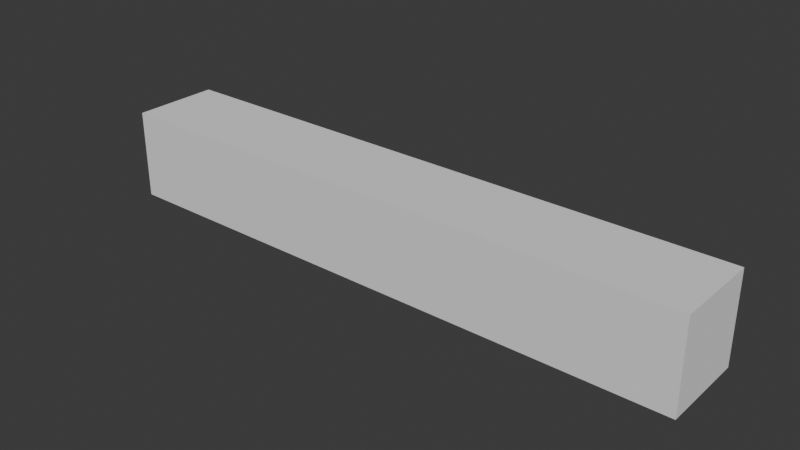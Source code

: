 # Source: bench.blend  (saved by Blender 5.0.118; exported with 4.5.12 LTS)
import bpy
from mathutils import Matrix  # noqa: F401  (used for matrix-valued properties, if any)

bpy.ops.wm.read_factory_settings(use_empty=True)
scene = bpy.context.scene
scene.name = 'Scene'

# ---- collections
col_collection = bpy.data.collections.new('Collection'); scene.collection.children.link(col_collection)

# ---- images (referenced by path relative to the original .blend; pixels are not part of the script)
import os
ASSET_DIR = os.environ.get("B2B_ASSET_DIR", "")  # directory of the original .blend (textures are referenced by path, not embedded)
HERE = os.path.dirname(os.path.abspath(__file__))  # packed textures are extracted next to this script under _unpacked/

def load_image(name, relpath, width, height, colorspace="sRGB"):
    """Load a texture the original file referenced (path relative to the .blend, or extracted next to this script)."""
    p = next((c for c in (os.path.join(HERE, relpath), os.path.join(ASSET_DIR, relpath)) if relpath and os.path.exists(c)), "")
    if p:
        img = bpy.data.images.load(p, check_existing=True)
        img.name = name
    else:  # same state as the original file: an image datablock whose file is absent (Cycles renders it pink)
        img = bpy.data.images.new(name, width, height)
        img.source = "FILE"
        img.filepath = "//" + (relpath or name)
    img.colorspace_settings.name = colorspace
    return img
img_untitled = load_image('Untitled', 'missing.png', 1024, 1024, 'sRGB')

# ---- materials (node trees are filled in below, after node groups)
mat_benchmaterial = bpy.data.materials.new('BenchMaterial')
mat_benchmaterial.alpha_threshold = 0.0
mat_benchmaterial.use_backface_culling_lightprobe_volume = False
mat_benchmaterial.roughness = 0.5
mat_benchmaterial.line_color = (0.0, 0.0, 0.0, 1.0)

# ---- material node trees
mat_benchmaterial.use_nodes = True; mat_benchmaterial.node_tree.nodes.clear()
_N = mat_benchmaterial.node_tree.nodes; _L = mat_benchmaterial.node_tree.links
n0 = _N.new('ShaderNodeOutputMaterial'); n0.name = 'Material Output'; n0.location = (200, 100)
n1 = _N.new('ShaderNodeBsdfPrincipled'); n1.name = 'Principled BSDF'; n1.location = (-200, 100)
n1.inputs[3].default_value = 1.45
n2 = _N.new('ShaderNodeTexImage'); n2.name = 'Image Texture'; n2.location = (-588, 108)
n2.image = img_untitled
_L.new(n1.outputs[0], n0.inputs[0])
_L.new(n2.outputs[0], n1.inputs[0])
n0.is_active_output = True

# ---- world
world_world = bpy.data.worlds.new('World'); scene.world = world_world
world_world.use_nodes = True; world_world.node_tree.nodes.clear()
_N = world_world.node_tree.nodes; _L = world_world.node_tree.links
n0 = _N.new('ShaderNodeOutputWorld'); n0.name = 'World Output'; n0.location = (200, 100)
n1 = _N.new('ShaderNodeBackground'); n1.name = 'Background'; n1.location = (-200, 100)
n1.inputs[0].default_value = (0.05088, 0.05088, 0.05088, 1.0)
_L.new(n1.outputs[0], n0.inputs[0])
n0.is_active_output = True
world_world.color = (0.05088, 0.05088, 0.05088)
world_world.sun_shadow_jitter_overblur = 0.0

# ---- meshes
me_cube_005 = bpy.data.meshes.new('Cube.005')
me_cube_005.from_pydata([(0.1111, 0.1211, 0.002358), (0.1173, 0.1202, -0.003829), (0.1173, 0.1139, 0.002315), (0.1111, 0.4294, 0.002358), (0.1113, 0.1202, 0.49), (0.1113, 0.4302, 0.49), (0.1175, 0.4373, 0.49), (0.1441, 0.4373, 0.49), (0.1503, 0.4302, 0.49), (0.1439, 0.4365, 0.002307), (0.1439, 0.4302, -0.003837), (0.1501, 0.4294, 0.002345), (0.1173, 0.4365, 0.002315), (0.1173, 0.4302, -0.003829), (0.1501, 0.1211, 0.002345), (0.1439, 0.1202, -0.003837), (0.1439, 0.1139, 0.002307), (0.1503, 0.1202, 0.49), (0.1441, 0.1131, 0.49), (0.1175, 0.1131, 0.49), (0.1112, 0.1596, 0.2557), (0.1112, 0.1596, 0.2304), (0.1112, 0.1602, 0.2431), (0.1174, 0.153, 0.2304), (0.1174, 0.153, 0.2557), (0.1174, 0.1536, 0.2431), (0.1112, 0.3892, 0.2557), (0.1112, 0.3892, 0.2304), (0.1112, 0.3886, 0.2431), (0.1174, 0.3958, 0.2557), (0.1174, 0.3958, 0.2304), (0.1174, 0.3952, 0.2431), (0.144, 0.3958, 0.2304), (0.144, 0.3958, 0.2557), (0.144, 0.3952, 0.2431), (0.1502, 0.3892, 0.2557), (0.1502, 0.3892, 0.2304), (0.1502, 0.3886, 0.2431), (0.1502, 0.1596, 0.2304), (0.1502, 0.1596, 0.2557), (0.1502, 0.1602, 0.2431), (0.144, 0.153, 0.2557), (0.144, 0.153, 0.2304), (0.144, 0.1536, 0.2431), (0.114, 0.2468, 0.2694), (0.114, 0.2406, 0.2756), (0.114, 0.2406, 0.3256), (0.114, 0.2468, 0.3318), (0.114, 0.2874, 0.2756), (0.114, 0.2812, 0.2694), (0.114, 0.2812, 0.3318), (0.114, 0.2874, 0.3256), (1.674, 0.2812, 0.2694), (1.674, 0.2874, 0.2756), (1.674, 0.2874, 0.3256), (1.674, 0.2812, 0.3318), (1.674, 0.2407, 0.2756), (1.674, 0.2469, 0.2694), (1.674, 0.2468, 0.3318), (1.674, 0.2406, 0.3256), (3.434, 0.2468, 0.2694), (3.434, 0.2406, 0.2756), (3.434, 0.2406, 0.3256), (3.434, 0.2468, 0.3318), (3.434, 0.2874, 0.2756), (3.434, 0.2812, 0.2694), (3.434, 0.2812, 0.3318), (3.434, 0.2874, 0.3256), (0.01105, 0.5177, 0.5303), (0.01105, 0.01026, 0.5303), (0.004869, 0.5239, 0.5241), (1.674, 0.5177, 0.5303), (1.674, 0.5239, 0.5241), (1.674, 0.01026, 0.5303), (3.536, 0.5177, 0.5303), (3.536, 0.01026, 0.5303), (3.543, 0.5239, 0.5241), (3.543, 0.004079, 0.5241), (3.543, 0.5239, 0.4897), (3.536, 0.5177, 0.4835), (3.543, 0.004079, 0.4897), (1.674, 0.5239, 0.4897), (1.674, 0.5177, 0.4835), (0.004869, 0.5239, 0.4897), (0.01105, 0.5177, 0.4835), (0.004869, 0.004079, 0.4897), (0.01105, 0.01026, 0.4835), (1.674, 0.004079, 0.4897), (0.004869, 0.004079, 0.5241), (1.674, 0.004079, 0.5241), (1.674, 0.01026, 0.4835), (3.536, 0.01026, 0.4835), (3.411, 0.1211, 0.002358), (3.417, 0.1202, -0.003829), (3.417, 0.1139, 0.002315), (3.411, 0.4294, 0.002358), (3.411, 0.1202, 0.49), (3.411, 0.4302, 0.49), (3.417, 0.4373, 0.49), (3.444, 0.4373, 0.49), (3.45, 0.4302, 0.49), (3.444, 0.4365, 0.002307), (3.444, 0.4302, -0.003837), (3.45, 0.4294, 0.002345), (3.417, 0.4365, 0.002315), (3.417, 0.4302, -0.003829), (3.45, 0.1211, 0.002345), (3.444, 0.1202, -0.003837), (3.444, 0.1139, 0.002307), (3.45, 0.1202, 0.49), (3.444, 0.1131, 0.49), (3.417, 0.1131, 0.49), (3.411, 0.1596, 0.2557), (3.411, 0.1596, 0.2304), (3.411, 0.1602, 0.2431), (3.417, 0.153, 0.2304), (3.417, 0.153, 0.2557), (3.417, 0.1536, 0.2431), (3.411, 0.3892, 0.2557), (3.411, 0.3892, 0.2304), (3.411, 0.3886, 0.2431), (3.417, 0.3958, 0.2557), (3.417, 0.3958, 0.2304), (3.417, 0.3952, 0.2431), (3.444, 0.3958, 0.2304), (3.444, 0.3958, 0.2557), (3.444, 0.3952, 0.2431), (3.45, 0.3892, 0.2557), (3.45, 0.3892, 0.2304), (3.45, 0.3886, 0.2431), (3.45, 0.1596, 0.2304), (3.45, 0.1596, 0.2557), (3.45, 0.1602, 0.2431), (3.444, 0.153, 0.2557), (3.444, 0.153, 0.2304), (3.444, 0.1536, 0.2431)], [], [(3, 13, 1, 0), (0, 1, 2), (7, 6, 5, 4, 19, 18, 17, 8), (9, 10, 13, 12), (10, 9, 11), (13, 3, 12), (13, 10, 15, 1), (14, 15, 10, 11), (15, 14, 16), (2, 1, 15, 16), (24, 20, 22, 25), (25, 22, 21, 23), (27, 21, 22, 28), (28, 22, 20, 26), (30, 27, 28, 31), (31, 28, 26, 29), (36, 32, 34, 37), (37, 34, 33, 35), (32, 30, 31, 34), (34, 31, 29, 33), (42, 38, 40, 43), (43, 40, 39, 41), (38, 36, 37, 40), (40, 37, 35, 39), (23, 42, 43, 25), (25, 43, 41, 24), (0, 21, 27, 3), (0, 2, 23, 21), (20, 24, 19, 4), (20, 4, 5, 26), (41, 18, 19, 24), (16, 42, 23, 2), (27, 30, 12, 3), (5, 6, 29, 26), (29, 6, 7, 33), (12, 30, 32, 9), (7, 8, 35, 33), (32, 36, 11, 9), (11, 36, 38, 14), (35, 8, 17, 39), (38, 42, 16, 14), (17, 18, 41, 39), (52, 49, 48, 53), (58, 47, 46, 59), (50, 55, 54, 51), (44, 57, 56, 45), (49, 52, 57, 44), (44, 45, 46, 47, 50, 51, 48, 49), (56, 59, 46, 45), (55, 50, 47, 58), (48, 51, 54, 53), (52, 53, 64, 65), (58, 59, 62, 63), (66, 67, 54, 55), (60, 61, 56, 57), (65, 60, 57, 52), (60, 65, 64, 67, 66, 63, 62, 61), (56, 61, 62, 59), (55, 58, 63, 66), (64, 53, 54, 67), (71, 68, 69, 73), (69, 68, 70, 88), (68, 71, 72, 70), (74, 76, 72, 71), (71, 73, 75, 74), (75, 77, 76, 74), (80, 78, 76, 77), (78, 81, 72, 76), (82, 81, 78, 79), (79, 78, 80, 91), (82, 84, 83, 81), (83, 70, 72, 81), (84, 86, 85, 83), (85, 88, 70, 83), (86, 90, 87, 85), (87, 89, 88, 85), (73, 69, 88, 89), (73, 89, 77, 75), (87, 80, 77, 89), (91, 80, 87, 90), (84, 82, 90, 86), (79, 91, 90, 82), (95, 105, 93, 92), (92, 93, 94), (99, 98, 97, 96, 111, 110, 109, 100), (101, 102, 105, 104), (102, 101, 103), (105, 95, 104), (105, 102, 107, 93), (106, 107, 102, 103), (107, 106, 108), (94, 93, 107, 108), (116, 112, 114, 117), (117, 114, 113, 115), (119, 113, 114, 120), (120, 114, 112, 118), (122, 119, 120, 123), (123, 120, 118, 121), (128, 124, 126, 129), (129, 126, 125, 127), (124, 122, 123, 126), (126, 123, 121, 125), (134, 130, 132, 135), (135, 132, 131, 133), (130, 128, 129, 132), (132, 129, 127, 131), (115, 134, 135, 117), (117, 135, 133, 116), (92, 113, 119, 95), (92, 94, 115, 113), (112, 116, 111, 96), (112, 96, 97, 118), (133, 110, 111, 116), (108, 134, 115, 94), (119, 122, 104, 95), (97, 98, 121, 118), (121, 98, 99, 125), (104, 122, 124, 101), (99, 100, 127, 125), (124, 128, 103, 101), (103, 128, 130, 106), (127, 100, 109, 131), (130, 134, 108, 106), (109, 110, 133, 131)])
me_cube_005.polygons.foreach_set('use_smooth', [True] * 124)
me_cube_005.polygons.foreach_set('material_index', [1, 1, 1, 1, 1, 1, 1, 1, 1, 1, 1, 1, 1, 1, 1, 1, 1, 1, 1, 1, 1, 1, 1, 1, 1, 1, 1, 1, 1, 1, 1, 1, 1, 1, 1, 1, 1, 1, 1, 1, 1, 1, 1, 1, 1, 1, 1, 1, 1, 1, 1, 1, 1, 1, 1, 1, 1, 1, 1, 1, 1, 1, 1, 1, 1, 1, 1, 1, 1, 1, 1, 1, 1, 1, 1, 1, 1, 1, 1, 1, 1, 1, 1, 1, 1, 1, 1, 1, 1, 1, 1, 1, 1, 1, 1, 1, 1, 1, 1, 1, 1, 1, 1, 1, 1, 1, 1, 1, 1, 1, 1, 1, 1, 1, 1, 1, 1, 1, 1, 1, 1, 1, 1, 1])
_k = set([(0, 1), (0, 2), (0, 3), (0, 21), (1, 2), (1, 13), (1, 15), (2, 16), (2, 23), (3, 12), (3, 13), (3, 27), (4, 5), (4, 19), (4, 20), (5, 6), (5, 26), (6, 7), (6, 29), (7, 8), (7, 33), (8, 17), (8, 35), (9, 10), (9, 11), (9, 12), (9, 32), (10, 11), (10, 13), (10, 15), (11, 14), (11, 36), (12, 13), (12, 30), (14, 15), (14, 16), (14, 38), (15, 16), (16, 42), (17, 18), (17, 39), (18, 19), (18, 41), (19, 24), (20, 22), (21, 22), (23, 25), (24, 25), (26, 28), (27, 28), (29, 31), (30, 31), (32, 34), (33, 34), (35, 37), (36, 37), (38, 40), (39, 40), (41, 43), (42, 43), (44, 45), (44, 49), (44, 57), (45, 46), (45, 56), (46, 47), (46, 59), (47, 50), (47, 58), (48, 49), (48, 51), (48, 53), (49, 52), (50, 51), (50, 55), (51, 54), (52, 53), (52, 57), (52, 65), (53, 54), (53, 64), (54, 55), (54, 67), (55, 58), (55, 66), (56, 57), (56, 59), (56, 61), (57, 60), (58, 59), (58, 63), (59, 62), (60, 61), (60, 65), (61, 62), (62, 63), (63, 66), (64, 65), (64, 67), (66, 67), (68, 69), (68, 70), (68, 71), (69, 73), (69, 88), (70, 72), (70, 83), (70, 88), (71, 72), (71, 73), (71, 74), (72, 76), (72, 81), (73, 75), (73, 89), (74, 75), (74, 76), (75, 77), (76, 77), (76, 78), (77, 80), (77, 89), (78, 79), (78, 80), (78, 81), (79, 82), (79, 91), (80, 87), (80, 91), (81, 82), (81, 83), (82, 84), (82, 90), (83, 84), (83, 85), (84, 86), (85, 86), (85, 87), (85, 88), (86, 90), (87, 89), (87, 90), (88, 89), (90, 91), (92, 93), (92, 94), (92, 95), (92, 113), (93, 94), (93, 105), (93, 107), (94, 108), (94, 115), (95, 104), (95, 105), (95, 119), (96, 97), (96, 111), (96, 112), (97, 98), (97, 118), (98, 99), (98, 121), (99, 100), (99, 125), (100, 109), (100, 127), (101, 102), (101, 103), (101, 104), (101, 124), (102, 103), (102, 105), (102, 107), (103, 106), (103, 128), (104, 105), (104, 122), (106, 107), (106, 108), (106, 130), (107, 108), (108, 134), (109, 110), (109, 131), (110, 111), (110, 133), (111, 116), (112, 114), (113, 114), (115, 117), (116, 117), (118, 120), (119, 120), (121, 123), (122, 123), (124, 126), (125, 126), (127, 129), (128, 129), (130, 132), (131, 132), (133, 135), (134, 135)])
me_cube_005.attributes.new('sharp_edge', 'BOOLEAN', 'EDGE').data.foreach_set('value', [ (min(e.vertices), max(e.vertices)) in _k for e in me_cube_005.edges])
_uv = me_cube_005.uv_layers.new(name='UVMap')
_uv.uv.foreach_set('vector', [0.8224, 0.1327, 0.8183, 0.1331, 0.8183, 0.002637, 0.8224, 0.003, 0.8224, 0.003, 0.8183, 0.002637, 0.8198, 3.039e-09, 0.8021, 0.7484, 0.7909, 0.7484, 0.7883, 0.7454, 0.7883, 0.615, 0.7909, 0.612, 0.8021, 0.612, 0.8047, 0.615, 0.8047, 0.7454, 0.8041, 0.4726, 0.8041, 0.4756, 0.7913, 0.4756, 0.7913, 0.4726, 0.5033, 0.4085, 0.5006, 0.406, 0.5036, 0.4044, 0.8183, 0.1331, 0.8224, 0.1327, 0.8198, 0.1357, 0.8183, 0.1331, 0.8071, 0.1331, 0.8071, 0.002637, 0.8183, 0.002637, 0.6334, 0.4044, 0.6337, 0.4085, 0.5033, 0.4085, 0.5036, 0.4044, 0.6337, 0.4085, 0.6334, 0.4044, 0.6364, 0.406, 0.7845, 0.9733, 0.7845, 0.9762, 0.7717, 0.9762, 0.7717, 0.9733, 0.7845, 0.8512, 0.7875, 0.8512, 0.7872, 0.8573, 0.7845, 0.8573, 0.7845, 0.8573, 0.7872, 0.8573, 0.7875, 0.8634, 0.7845, 0.8634, 0.618, 0.7301, 0.5136, 0.7301, 0.5143, 0.7246, 0.6173, 0.7246, 0.6173, 0.7246, 0.5143, 0.7246, 0.5136, 0.7192, 0.618, 0.7192, 0.7913, 0.3628, 0.7883, 0.3628, 0.7886, 0.3567, 0.7913, 0.3567, 0.7913, 0.3567, 0.7886, 0.3567, 0.7883, 0.3506, 0.7913, 0.3506, 0.8071, 0.3628, 0.8041, 0.3628, 0.8041, 0.3567, 0.8069, 0.3567, 0.8069, 0.3567, 0.8041, 0.3567, 0.8041, 0.3506, 0.8071, 0.3506, 0.8041, 0.3628, 0.7913, 0.3628, 0.7913, 0.3567, 0.8041, 0.3567, 0.8041, 0.3567, 0.7913, 0.3567, 0.7913, 0.3506, 0.8041, 0.3506, 0.7717, 0.8634, 0.7687, 0.8634, 0.7689, 0.8573, 0.7717, 0.8573, 0.7717, 0.8573, 0.7689, 0.8573, 0.7687, 0.8512, 0.7717, 0.8512, 0.6207, 0.3108, 0.5163, 0.3108, 0.517, 0.3056, 0.62, 0.3056, 0.62, 0.3056, 0.517, 0.3056, 0.5163, 0.3004, 0.6207, 0.3004, 0.7845, 0.8634, 0.7717, 0.8634, 0.7717, 0.8573, 0.7845, 0.8573, 0.7845, 0.8573, 0.7717, 0.8573, 0.7717, 0.8512, 0.7845, 0.8512, 0.501, 0.8282, 0.5136, 0.7301, 0.618, 0.7301, 0.6307, 0.8282, 0.7875, 0.9732, 0.7845, 0.9733, 0.7845, 0.8634, 0.7875, 0.8634, 0.7875, 0.8512, 0.7845, 0.8512, 0.7845, 0.7384, 0.7875, 0.7384, 0.5136, 0.7192, 0.5006, 0.6184, 0.6311, 0.6184, 0.618, 0.7192, 0.7717, 0.8512, 0.7717, 0.7384, 0.7845, 0.7384, 0.7845, 0.8512, 0.7717, 0.9733, 0.7717, 0.8634, 0.7845, 0.8634, 0.7845, 0.9733, 0.7883, 0.3628, 0.7913, 0.3628, 0.7913, 0.4726, 0.7883, 0.4726, 0.7883, 0.2378, 0.7913, 0.2378, 0.7913, 0.3506, 0.7883, 0.3506, 0.7913, 0.3506, 0.7913, 0.2378, 0.8041, 0.2378, 0.8041, 0.3506, 0.7913, 0.4726, 0.7913, 0.3628, 0.8041, 0.3628, 0.8041, 0.4726, 0.8041, 0.2378, 0.8071, 0.2378, 0.8071, 0.3506, 0.8041, 0.3506, 0.8041, 0.3628, 0.8071, 0.3628, 0.8071, 0.4726, 0.8041, 0.4726, 0.5036, 0.4044, 0.5163, 0.3108, 0.6207, 0.3108, 0.6334, 0.4044, 0.5163, 0.3004, 0.5033, 0.2043, 0.6337, 0.2043, 0.6207, 0.3004, 0.7687, 0.8634, 0.7717, 0.8634, 0.7717, 0.9733, 0.7687, 0.9732, 0.7687, 0.7384, 0.7717, 0.7384, 0.7717, 0.8512, 0.7687, 0.8512, 0.6634, 0.4474, 0.6634, 0.8949, 0.6604, 0.8949, 0.6604, 0.4474, 0.6634, 0.4474, 0.6634, -9.592e-09, 0.6664, -9.367e-09, 0.6664, 0.4474, 0.7266, 0.8949, 0.7266, 0.4474, 0.7296, 0.4474, 0.7296, 0.8949, 0.6935, -7.324e-09, 0.6935, 0.4474, 0.6906, 0.4474, 0.6905, -7.549e-09, 0.71, -6.073e-09, 0.71, 0.4474, 0.6935, 0.4474, 0.6935, -7.324e-09, 0.8101, 0.1657, 0.8071, 0.1628, 0.8071, 0.1387, 0.8101, 0.1357, 0.8267, 0.1357, 0.8296, 0.1387, 0.8296, 0.1628, 0.8267, 0.1657, 0.6905, 0.4474, 0.6664, 0.4474, 0.6664, -9.367e-09, 0.6905, -7.549e-09, 0.7266, 0.4474, 0.7266, 0.8949, 0.71, 0.8949, 0.71, 0.4474, 0.6604, 0.8949, 0.6364, 0.8949, 0.6364, 0.4474, 0.6604, 0.4474, 0.6634, 0.4474, 0.6604, 0.4474, 0.6604, -9.817e-09, 0.6634, -9.592e-09, 0.6634, 0.4474, 0.6664, 0.4474, 0.6664, 0.8949, 0.6634, 0.8949, 0.7266, -4.822e-09, 0.7296, -4.597e-09, 0.7296, 0.4474, 0.7266, 0.4474, 0.6935, 0.8949, 0.6905, 0.8949, 0.6906, 0.4474, 0.6935, 0.4474, 0.71, 0.8949, 0.6935, 0.8949, 0.6935, 0.4474, 0.71, 0.4474, 0.8267, 0.1958, 0.8101, 0.1958, 0.8071, 0.1928, 0.8071, 0.1687, 0.8101, 0.1657, 0.8267, 0.1657, 0.8296, 0.1687, 0.8296, 0.1928, 0.6905, 0.4474, 0.6905, 0.8949, 0.6664, 0.8949, 0.6664, 0.4474, 0.7266, 0.4474, 0.71, 0.4474, 0.71, -6.073e-09, 0.7266, -4.822e-09, 0.6604, -9.817e-09, 0.6604, 0.4474, 0.6364, 0.4474, 0.6364, -1.164e-08, 0.4976, 9.224e-09, 0.4976, 0.497, 0.2533, 0.497, 0.2533, -9.224e-09, 0.2533, 0.497, 0.4976, 0.497, 0.5006, 0.5, 0.2503, 0.5, 0.7491, 0.497, 0.7491, -8.351e-09, 0.7521, -8.126e-09, 0.7521, 0.5, 0.7491, 0.503, 0.7521, 0.5, 0.7521, 1.0, 0.7491, 1.0, 0.2473, 0.5, 0.002978, 0.5, 0.002978, 0.002978, 0.2473, 0.002978, 0.002978, 0.002978, 4.476e-08, 3.379e-15, 0.2503, 1.89e-08, 0.2473, 0.002978, 0.7852, 0.2503, 0.7852, 0.5006, 0.7687, 0.5006, 0.7687, 0.2503, 0.7687, 0.5, 0.7687, 1.0, 0.7521, 1.0, 0.7521, 0.5, 0.4917, 0.5, 0.4947, 0.5, 0.4947, 1.0, 0.4917, 0.997, 0.7883, 0.4976, 0.7852, 0.5006, 0.7852, 0.2503, 0.7883, 0.2533, 0.2444, 1.0, 0.2444, 0.503, 0.2473, 0.5, 0.2473, 1.0, 0.7687, 0.5, 0.7521, 0.5, 0.7521, -8.126e-09, 0.7687, -6.875e-09, 0.7883, 0.002978, 0.7883, 0.2473, 0.7852, 0.2503, 0.7852, -3.953e-10, 0.7852, 0.2503, 0.7687, 0.2503, 0.7687, -1.645e-09, 0.7852, -3.953e-10, 0.7491, 0.002978, 0.7491, 0.5, 0.7462, 0.5, 0.7462, -3.346e-09, 0.7462, 0.5, 0.7296, 0.5, 0.7296, -4.597e-09, 0.7462, -3.346e-09, 0.2533, -9.224e-09, 0.2533, 0.497, 0.2503, 0.5, 0.2503, -9.449e-09, 0.002978, 0.5, 7.01e-09, 0.5, 4.476e-08, 3.379e-15, 0.002978, 0.002978, 0.7462, 0.5, 0.7462, 1.0, 0.7296, 1.0, 0.7296, 0.5, 0.7491, 0.997, 0.7462, 1.0, 0.7462, 0.5, 0.7491, 0.5, 0.2444, 0.503, 0.2444, 1.0, 6.561e-09, 1.0, 4.409e-08, 0.503, 0.4917, 0.997, 0.2473, 0.997, 0.2473, 0.5, 0.4917, 0.5, 0.8224, 0.1327, 0.8183, 0.1331, 0.8183, 0.002637, 0.8224, 0.003, 0.8224, 0.003, 0.8183, 0.002637, 0.8198, 3.039e-09, 0.8021, 0.7484, 0.7909, 0.7484, 0.7883, 0.7454, 0.7883, 0.615, 0.7909, 0.612, 0.8021, 0.612, 0.8047, 0.615, 0.8047, 0.7454, 0.8041, 0.4726, 0.8041, 0.4756, 0.7913, 0.4756, 0.7913, 0.4726, 0.5033, 0.4085, 0.5006, 0.406, 0.5036, 0.4044, 0.8183, 0.1331, 0.8224, 0.1327, 0.8198, 0.1357, 0.8183, 0.1331, 0.8071, 0.1331, 0.8071, 0.002637, 0.8183, 0.002637, 0.6334, 0.4044, 0.6337, 0.4085, 0.5033, 0.4085, 0.5036, 0.4044, 0.6337, 0.4085, 0.6334, 0.4044, 0.6364, 0.406, 0.7845, 0.9733, 0.7845, 0.9762, 0.7717, 0.9762, 0.7717, 0.9733, 0.7845, 0.8512, 0.7875, 0.8512, 0.7872, 0.8573, 0.7845, 0.8573, 0.7845, 0.8573, 0.7872, 0.8573, 0.7875, 0.8634, 0.7845, 0.8634, 0.618, 0.7301, 0.5136, 0.7301, 0.5143, 0.7246, 0.6173, 0.7246, 0.6173, 0.7246, 0.5143, 0.7246, 0.5136, 0.7192, 0.618, 0.7192, 0.7913, 0.3628, 0.7883, 0.3628, 0.7886, 0.3567, 0.7913, 0.3567, 0.7913, 0.3567, 0.7886, 0.3567, 0.7883, 0.3506, 0.7913, 0.3506, 0.8071, 0.3628, 0.8041, 0.3628, 0.8041, 0.3567, 0.8069, 0.3567, 0.8069, 0.3567, 0.8041, 0.3567, 0.8041, 0.3506, 0.8071, 0.3506, 0.8041, 0.3628, 0.7913, 0.3628, 0.7913, 0.3567, 0.8041, 0.3567, 0.8041, 0.3567, 0.7913, 0.3567, 0.7913, 0.3506, 0.8041, 0.3506, 0.7717, 0.8634, 0.7687, 0.8634, 0.7689, 0.8573, 0.7717, 0.8573, 0.7717, 0.8573, 0.7689, 0.8573, 0.7687, 0.8512, 0.7717, 0.8512, 0.6207, 0.3108, 0.5163, 0.3108, 0.517, 0.3056, 0.62, 0.3056, 0.62, 0.3056, 0.517, 0.3056, 0.5163, 0.3004, 0.6207, 0.3004, 0.7845, 0.8634, 0.7717, 0.8634, 0.7717, 0.8573, 0.7845, 0.8573, 0.7845, 0.8573, 0.7717, 0.8573, 0.7717, 0.8512, 0.7845, 0.8512, 0.501, 0.8282, 0.5136, 0.7301, 0.618, 0.7301, 0.6307, 0.8282, 0.7875, 0.9732, 0.7845, 0.9733, 0.7845, 0.8634, 0.7875, 0.8634, 0.7875, 0.8512, 0.7845, 0.8512, 0.7845, 0.7384, 0.7875, 0.7384, 0.5136, 0.7192, 0.5006, 0.6184, 0.6311, 0.6184, 0.618, 0.7192, 0.7717, 0.8512, 0.7717, 0.7384, 0.7845, 0.7384, 0.7845, 0.8512, 0.7717, 0.9733, 0.7717, 0.8634, 0.7845, 0.8634, 0.7845, 0.9733, 0.7883, 0.3628, 0.7913, 0.3628, 0.7913, 0.4726, 0.7883, 0.4726, 0.7883, 0.2378, 0.7913, 0.2378, 0.7913, 0.3506, 0.7883, 0.3506, 0.7913, 0.3506, 0.7913, 0.2378, 0.8041, 0.2378, 0.8041, 0.3506, 0.7913, 0.4726, 0.7913, 0.3628, 0.8041, 0.3628, 0.8041, 0.4726, 0.8041, 0.2378, 0.8071, 0.2378, 0.8071, 0.3506, 0.8041, 0.3506, 0.8041, 0.3628, 0.8071, 0.3628, 0.8071, 0.4726, 0.8041, 0.4726, 0.5036, 0.4044, 0.5163, 0.3108, 0.6207, 0.3108, 0.6334, 0.4044, 0.5163, 0.3004, 0.5033, 0.2043, 0.6337, 0.2043, 0.6207, 0.3004, 0.7687, 0.8634, 0.7717, 0.8634, 0.7717, 0.9733, 0.7687, 0.9732, 0.7687, 0.7384, 0.7717, 0.7384, 0.7717, 0.8512, 0.7687, 0.8512])
me_cube_005.materials.append(None)
me_cube_005.materials.append(mat_benchmaterial)
me_cube_005.update()
me_cube = bpy.data.meshes.new('Cube')
me_cube.from_pydata([(0.0, 0.0, 0.0), (0.0, 0.0, 0.5342), (0.0, 0.5201, 0.0), (0.0, 0.5201, 0.5342), (3.549, 0.0, 0.0), (3.549, 0.0, 0.5342), (3.549, 0.5201, 0.0), (3.549, 0.5201, 0.5342)], [], [(0, 1, 3, 2), (2, 3, 7, 6), (6, 7, 5, 4), (4, 5, 1, 0), (2, 6, 4, 0), (7, 3, 1, 5)])
_uv = me_cube.uv_layers.new(name='UVMap')
_uv.uv.foreach_set('vector', [0.375, 0.0, 0.625, 0.0, 0.625, 0.25, 0.375, 0.25, 0.375, 0.25, 0.625, 0.25, 0.625, 0.5, 0.375, 0.5, 0.375, 0.5, 0.625, 0.5, 0.625, 0.75, 0.375, 0.75, 0.375, 0.75, 0.625, 0.75, 0.625, 1.0, 0.375, 1.0, 0.125, 0.5, 0.375, 0.5, 0.375, 0.75, 0.125, 0.75, 0.625, 0.5, 0.875, 0.5, 0.875, 0.75, 0.625, 0.75])
me_cube.update()

# ---- objects
ob_bench = bpy.data.objects.new('Bench', me_cube_005)
ob_ucx_bench_01 = bpy.data.objects.new('UCX_Bench_01', me_cube)

# ---- transforms, parenting, visibility, modifiers, constraints
ob_bench.location = (0.0, 0.0, 0.0)
ob_ucx_bench_01.location = (0.0, 0.0, 0.0)

# ---- collection membership
col_collection.objects.link(ob_bench)
col_collection.objects.link(ob_ucx_bench_01)

# ---- scene / render settings (as saved in the file)
scene.frame_start = 1; scene.frame_end = 250; scene.frame_set(0)
scene.render.engine = 'BLENDER_EEVEE_NEXT'
scene.render.fps = 25
scene.render.bake_bias = 0.0
scene.render.bake_samples = 0
bpy.context.view_layer.update()

# ---- added for rendering (the .blend has no active camera and no usable light): camera, sun
cam_auto = bpy.data.cameras.new('AutoCamera')
cam_auto.lens = 50.0
cam_auto.sensor_width = 36.0
cam_auto.clip_end = 1000.0
ob_auto_camera = bpy.data.objects.new('AutoCamera', cam_auto)
scene.collection.objects.link(ob_auto_camera)
ob_auto_camera.location = (5.13045, -3.76536, 2.95007)
ob_auto_camera.rotation_euler = (1.09748, -7.21219e-08, 0.694738)
scene.camera = ob_auto_camera
light_auto_sun = bpy.data.lights.new('AutoSun', 'SUN')
light_auto_sun.energy = 3.0
light_auto_sun.angle = 0.0523599
ob_auto_sun = bpy.data.objects.new('AutoSun', light_auto_sun)
scene.collection.objects.link(ob_auto_sun)
ob_auto_sun.rotation_euler = (0.872665, 0.174533, 0.523599)
bpy.context.view_layer.update()
